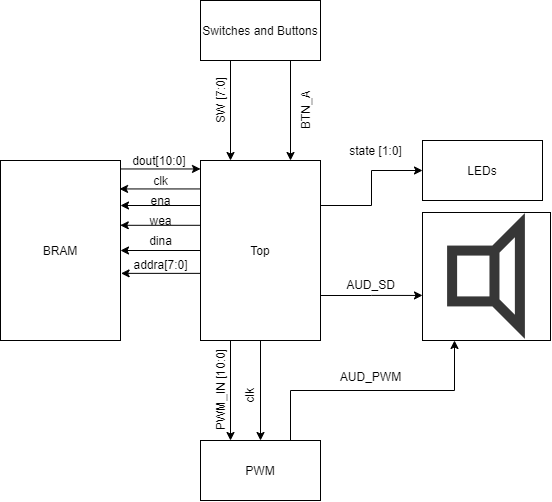

The diagram above was exported from draw.io. Its source (the exported page's mxGraphModel, read from the mxfile embedded in the PNG):
<mxGraphModel dx="548" dy="609" grid="1" gridSize="10" guides="1" tooltips="1" connect="1" arrows="1" fold="1" page="1" pageScale="1" pageWidth="827" pageHeight="1169" math="0" shadow="0">
  <root>
    <mxCell id="kKdJfg_59tTD9WTCkPoS-0" />
    <mxCell id="kKdJfg_59tTD9WTCkPoS-1" parent="kKdJfg_59tTD9WTCkPoS-0" />
    <mxCell id="kKdJfg_59tTD9WTCkPoS-10" style="edgeStyle=orthogonalEdgeStyle;rounded=0;orthogonalLoop=1;jettySize=auto;html=1;exitX=1;exitY=0.25;exitDx=0;exitDy=0;entryX=0;entryY=0.5;entryDx=0;entryDy=0;" parent="kKdJfg_59tTD9WTCkPoS-1" source="kKdJfg_59tTD9WTCkPoS-2" target="kKdJfg_59tTD9WTCkPoS-11" edge="1">
      <mxGeometry relative="1" as="geometry">
        <mxPoint x="570" y="274.9" as="targetPoint" />
      </mxGeometry>
    </mxCell>
    <mxCell id="kKdJfg_59tTD9WTCkPoS-14" style="edgeStyle=orthogonalEdgeStyle;rounded=0;orthogonalLoop=1;jettySize=auto;html=1;exitX=0.25;exitY=1;exitDx=0;exitDy=0;entryX=0.25;entryY=0;entryDx=0;entryDy=0;" parent="kKdJfg_59tTD9WTCkPoS-1" source="kKdJfg_59tTD9WTCkPoS-2" target="kKdJfg_59tTD9WTCkPoS-3" edge="1">
      <mxGeometry relative="1" as="geometry" />
    </mxCell>
    <mxCell id="kKdJfg_59tTD9WTCkPoS-15" style="edgeStyle=orthogonalEdgeStyle;rounded=0;orthogonalLoop=1;jettySize=auto;html=1;exitX=0.5;exitY=1;exitDx=0;exitDy=0;entryX=0.5;entryY=0;entryDx=0;entryDy=0;" parent="kKdJfg_59tTD9WTCkPoS-1" source="kKdJfg_59tTD9WTCkPoS-2" target="kKdJfg_59tTD9WTCkPoS-3" edge="1">
      <mxGeometry relative="1" as="geometry" />
    </mxCell>
    <mxCell id="I0dYNqVUQKvmX3sEUQrz-1" style="edgeStyle=orthogonalEdgeStyle;rounded=0;orthogonalLoop=1;jettySize=auto;html=1;exitX=0;exitY=0.158;exitDx=0;exitDy=0;entryX=0.992;entryY=0.158;entryDx=0;entryDy=0;entryPerimeter=0;exitPerimeter=0;" edge="1" parent="kKdJfg_59tTD9WTCkPoS-1" source="kKdJfg_59tTD9WTCkPoS-2" target="kKdJfg_59tTD9WTCkPoS-7">
      <mxGeometry relative="1" as="geometry" />
    </mxCell>
    <mxCell id="I0dYNqVUQKvmX3sEUQrz-3" style="edgeStyle=orthogonalEdgeStyle;rounded=0;orthogonalLoop=1;jettySize=auto;html=1;exitX=0;exitY=0.25;exitDx=0;exitDy=0;entryX=1;entryY=0.25;entryDx=0;entryDy=0;" edge="1" parent="kKdJfg_59tTD9WTCkPoS-1" source="kKdJfg_59tTD9WTCkPoS-2" target="kKdJfg_59tTD9WTCkPoS-7">
      <mxGeometry relative="1" as="geometry" />
    </mxCell>
    <mxCell id="I0dYNqVUQKvmX3sEUQrz-4" style="edgeStyle=orthogonalEdgeStyle;rounded=0;orthogonalLoop=1;jettySize=auto;html=1;exitX=0;exitY=0.36;exitDx=0;exitDy=0;entryX=0.998;entryY=0.36;entryDx=0;entryDy=0;entryPerimeter=0;exitPerimeter=0;" edge="1" parent="kKdJfg_59tTD9WTCkPoS-1" source="kKdJfg_59tTD9WTCkPoS-2" target="kKdJfg_59tTD9WTCkPoS-7">
      <mxGeometry relative="1" as="geometry" />
    </mxCell>
    <mxCell id="I0dYNqVUQKvmX3sEUQrz-7" style="edgeStyle=orthogonalEdgeStyle;rounded=0;orthogonalLoop=1;jettySize=auto;html=1;entryX=1;entryY=0.5;entryDx=0;entryDy=0;" edge="1" parent="kKdJfg_59tTD9WTCkPoS-1" source="kKdJfg_59tTD9WTCkPoS-2" target="kKdJfg_59tTD9WTCkPoS-7">
      <mxGeometry relative="1" as="geometry" />
    </mxCell>
    <mxCell id="I0dYNqVUQKvmX3sEUQrz-9" style="edgeStyle=orthogonalEdgeStyle;rounded=0;orthogonalLoop=1;jettySize=auto;html=1;entryX=1.005;entryY=0.627;entryDx=0;entryDy=0;entryPerimeter=0;exitX=-0.005;exitY=0.627;exitDx=0;exitDy=0;exitPerimeter=0;" edge="1" parent="kKdJfg_59tTD9WTCkPoS-1" source="kKdJfg_59tTD9WTCkPoS-2" target="kKdJfg_59tTD9WTCkPoS-7">
      <mxGeometry relative="1" as="geometry">
        <mxPoint x="340" y="343" as="sourcePoint" />
      </mxGeometry>
    </mxCell>
    <mxCell id="I0dYNqVUQKvmX3sEUQrz-24" style="edgeStyle=orthogonalEdgeStyle;rounded=0;orthogonalLoop=1;jettySize=auto;html=1;exitX=1;exitY=0.75;exitDx=0;exitDy=0;entryX=0;entryY=0.648;entryDx=0;entryDy=0;entryPerimeter=0;" edge="1" parent="kKdJfg_59tTD9WTCkPoS-1" source="kKdJfg_59tTD9WTCkPoS-2" target="kKdJfg_59tTD9WTCkPoS-4">
      <mxGeometry relative="1" as="geometry" />
    </mxCell>
    <mxCell id="kKdJfg_59tTD9WTCkPoS-2" value="Top" style="rounded=0;whiteSpace=wrap;html=1;" parent="kKdJfg_59tTD9WTCkPoS-1" vertex="1">
      <mxGeometry x="350" y="230" width="120" height="180" as="geometry" />
    </mxCell>
    <mxCell id="5KRNazL-j_GlvavZeoZN-1" style="edgeStyle=orthogonalEdgeStyle;rounded=0;orthogonalLoop=1;jettySize=auto;html=1;exitX=1;exitY=0.047;exitDx=0;exitDy=0;entryX=0;entryY=0.047;entryDx=0;entryDy=0;exitPerimeter=0;entryPerimeter=0;" edge="1" parent="kKdJfg_59tTD9WTCkPoS-1" source="kKdJfg_59tTD9WTCkPoS-7" target="kKdJfg_59tTD9WTCkPoS-2">
      <mxGeometry relative="1" as="geometry" />
    </mxCell>
    <mxCell id="kKdJfg_59tTD9WTCkPoS-7" value="BRAM" style="rounded=0;whiteSpace=wrap;html=1;" parent="kKdJfg_59tTD9WTCkPoS-1" vertex="1">
      <mxGeometry x="150" y="230" width="120" height="180" as="geometry" />
    </mxCell>
    <mxCell id="I0dYNqVUQKvmX3sEUQrz-11" style="edgeStyle=orthogonalEdgeStyle;rounded=0;orthogonalLoop=1;jettySize=auto;html=1;exitX=0.75;exitY=0;exitDx=0;exitDy=0;entryX=0.25;entryY=1;entryDx=0;entryDy=0;" edge="1" parent="kKdJfg_59tTD9WTCkPoS-1" source="kKdJfg_59tTD9WTCkPoS-3" target="kKdJfg_59tTD9WTCkPoS-4">
      <mxGeometry relative="1" as="geometry" />
    </mxCell>
    <mxCell id="kKdJfg_59tTD9WTCkPoS-3" value="PWM" style="rounded=0;whiteSpace=wrap;html=1;" parent="kKdJfg_59tTD9WTCkPoS-1" vertex="1">
      <mxGeometry x="350" y="510" width="120" height="60" as="geometry" />
    </mxCell>
    <mxCell id="kKdJfg_59tTD9WTCkPoS-4" value="" style="shape=image;html=1;verticalAlign=top;verticalLabelPosition=bottom;labelBackgroundColor=#ffffff;imageAspect=0;aspect=fixed;image=https://cdn4.iconfinder.com/data/icons/integral/128/speaker-128.png;imageBorder=#000000;" parent="kKdJfg_59tTD9WTCkPoS-1" vertex="1">
      <mxGeometry x="572" y="282" width="128" height="128" as="geometry" />
    </mxCell>
    <mxCell id="kKdJfg_59tTD9WTCkPoS-11" value="LEDs" style="rounded=0;whiteSpace=wrap;html=1;" parent="kKdJfg_59tTD9WTCkPoS-1" vertex="1">
      <mxGeometry x="572" y="210" width="120" height="60" as="geometry" />
    </mxCell>
    <mxCell id="kKdJfg_59tTD9WTCkPoS-12" value="state [1:0]" style="text;html=1;align=center;verticalAlign=middle;resizable=0;points=[];autosize=1;" parent="kKdJfg_59tTD9WTCkPoS-1" vertex="1">
      <mxGeometry x="490" y="210" width="70" height="20" as="geometry" />
    </mxCell>
    <mxCell id="5KRNazL-j_GlvavZeoZN-2" value="dout[10:0]&amp;nbsp;" style="text;html=1;align=center;verticalAlign=middle;resizable=0;points=[];autosize=1;" vertex="1" parent="kKdJfg_59tTD9WTCkPoS-1">
      <mxGeometry x="275" y="220" width="70" height="20" as="geometry" />
    </mxCell>
    <mxCell id="I0dYNqVUQKvmX3sEUQrz-2" value="clk" style="text;html=1;align=center;verticalAlign=middle;resizable=0;points=[];autosize=1;" vertex="1" parent="kKdJfg_59tTD9WTCkPoS-1">
      <mxGeometry x="295" y="240" width="30" height="20" as="geometry" />
    </mxCell>
    <mxCell id="I0dYNqVUQKvmX3sEUQrz-5" value="ena" style="text;html=1;align=center;verticalAlign=middle;resizable=0;points=[];autosize=1;" vertex="1" parent="kKdJfg_59tTD9WTCkPoS-1">
      <mxGeometry x="290" y="260" width="40" height="20" as="geometry" />
    </mxCell>
    <mxCell id="I0dYNqVUQKvmX3sEUQrz-6" value="wea" style="text;html=1;align=center;verticalAlign=middle;resizable=0;points=[];autosize=1;" vertex="1" parent="kKdJfg_59tTD9WTCkPoS-1">
      <mxGeometry x="290" y="280" width="40" height="20" as="geometry" />
    </mxCell>
    <mxCell id="I0dYNqVUQKvmX3sEUQrz-8" value="dina" style="text;html=1;align=center;verticalAlign=middle;resizable=0;points=[];autosize=1;" vertex="1" parent="kKdJfg_59tTD9WTCkPoS-1">
      <mxGeometry x="290" y="300" width="40" height="20" as="geometry" />
    </mxCell>
    <mxCell id="I0dYNqVUQKvmX3sEUQrz-10" value="addra[7:0]" style="text;html=1;align=center;verticalAlign=middle;resizable=0;points=[];autosize=1;" vertex="1" parent="kKdJfg_59tTD9WTCkPoS-1">
      <mxGeometry x="275" y="324" width="70" height="20" as="geometry" />
    </mxCell>
    <mxCell id="I0dYNqVUQKvmX3sEUQrz-12" value="AUD_PWM" style="text;html=1;align=center;verticalAlign=middle;resizable=0;points=[];autosize=1;rotation=0;" vertex="1" parent="kKdJfg_59tTD9WTCkPoS-1">
      <mxGeometry x="480" y="436" width="80" height="20" as="geometry" />
    </mxCell>
    <mxCell id="I0dYNqVUQKvmX3sEUQrz-13" value="PWM_IN [10:0]" style="text;html=1;align=center;verticalAlign=middle;resizable=0;points=[];autosize=1;rotation=-90;" vertex="1" parent="kKdJfg_59tTD9WTCkPoS-1">
      <mxGeometry x="320" y="450" width="100" height="20" as="geometry" />
    </mxCell>
    <mxCell id="I0dYNqVUQKvmX3sEUQrz-14" value="clk" style="text;html=1;align=center;verticalAlign=middle;resizable=0;points=[];autosize=1;rotation=-90;" vertex="1" parent="kKdJfg_59tTD9WTCkPoS-1">
      <mxGeometry x="384" y="456" width="30" height="20" as="geometry" />
    </mxCell>
    <mxCell id="I0dYNqVUQKvmX3sEUQrz-17" value="AUD_SD" style="text;html=1;align=center;verticalAlign=middle;resizable=0;points=[];autosize=1;" vertex="1" parent="kKdJfg_59tTD9WTCkPoS-1">
      <mxGeometry x="490" y="344" width="60" height="20" as="geometry" />
    </mxCell>
    <mxCell id="I0dYNqVUQKvmX3sEUQrz-19" style="edgeStyle=orthogonalEdgeStyle;rounded=0;orthogonalLoop=1;jettySize=auto;html=1;exitX=0.25;exitY=1;exitDx=0;exitDy=0;entryX=0.25;entryY=0;entryDx=0;entryDy=0;" edge="1" parent="kKdJfg_59tTD9WTCkPoS-1" source="I0dYNqVUQKvmX3sEUQrz-18" target="kKdJfg_59tTD9WTCkPoS-2">
      <mxGeometry relative="1" as="geometry" />
    </mxCell>
    <mxCell id="I0dYNqVUQKvmX3sEUQrz-20" style="edgeStyle=orthogonalEdgeStyle;rounded=0;orthogonalLoop=1;jettySize=auto;html=1;exitX=0.75;exitY=1;exitDx=0;exitDy=0;entryX=0.75;entryY=0;entryDx=0;entryDy=0;" edge="1" parent="kKdJfg_59tTD9WTCkPoS-1" source="I0dYNqVUQKvmX3sEUQrz-18" target="kKdJfg_59tTD9WTCkPoS-2">
      <mxGeometry relative="1" as="geometry" />
    </mxCell>
    <mxCell id="I0dYNqVUQKvmX3sEUQrz-18" value="Switches and Buttons" style="rounded=0;whiteSpace=wrap;html=1;" vertex="1" parent="kKdJfg_59tTD9WTCkPoS-1">
      <mxGeometry x="350" y="70" width="120" height="60" as="geometry" />
    </mxCell>
    <mxCell id="I0dYNqVUQKvmX3sEUQrz-21" value="SW [7:0]" style="text;html=1;align=center;verticalAlign=middle;resizable=0;points=[];autosize=1;rotation=-90;" vertex="1" parent="kKdJfg_59tTD9WTCkPoS-1">
      <mxGeometry x="340" y="160" width="60" height="20" as="geometry" />
    </mxCell>
    <mxCell id="I0dYNqVUQKvmX3sEUQrz-22" value="BTN_A" style="text;html=1;align=center;verticalAlign=middle;resizable=0;points=[];autosize=1;rotation=-90;" vertex="1" parent="kKdJfg_59tTD9WTCkPoS-1">
      <mxGeometry x="430" y="170" width="50" height="20" as="geometry" />
    </mxCell>
  </root>
</mxGraphModel>